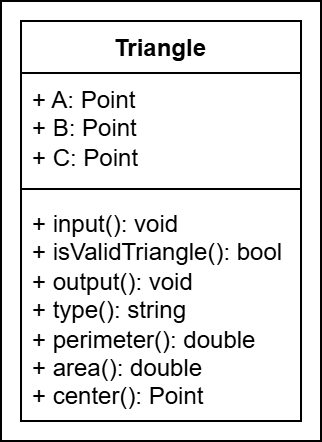

The diagram above was exported from draw.io. Its source (the exported page's mxGraphModel, read from the mxfile embedded in the PNG):
<mxGraphModel dx="302" dy="918" grid="1" gridSize="10" guides="1" tooltips="1" connect="1" arrows="1" fold="1" page="0" pageScale="1" pageWidth="850" pageHeight="1100" math="0" shadow="0">
  <root>
    <mxCell id="0" />
    <mxCell id="1" parent="0" />
    <mxCell id="2" value="" style="group" vertex="1" connectable="0" parent="1">
      <mxGeometry x="150" y="310" width="160" height="220" as="geometry" />
    </mxCell>
    <mxCell id="3" value="" style="rounded=0;whiteSpace=wrap;html=1;fillColor=none;" vertex="1" parent="2">
      <mxGeometry width="160" height="220" as="geometry" />
    </mxCell>
    <mxCell id="4" value="Triangle" style="swimlane;fontStyle=1;align=center;verticalAlign=top;childLayout=stackLayout;horizontal=1;startSize=26;horizontalStack=0;resizeParent=1;resizeParentMax=0;resizeLast=0;collapsible=1;marginBottom=0;whiteSpace=wrap;html=1;" vertex="1" parent="2">
      <mxGeometry x="10" y="10" width="140" height="200" as="geometry" />
    </mxCell>
    <mxCell id="5" value="+ A: Point&lt;div&gt;+ B: Point&lt;/div&gt;&lt;div&gt;+ C: Point&lt;/div&gt;" style="text;strokeColor=none;fillColor=none;align=left;verticalAlign=top;spacingLeft=4;spacingRight=4;overflow=hidden;rotatable=0;points=[[0,0.5],[1,0.5]];portConstraint=eastwest;whiteSpace=wrap;html=1;" vertex="1" parent="4">
      <mxGeometry y="26" width="140" height="54" as="geometry" />
    </mxCell>
    <mxCell id="6" value="" style="line;strokeWidth=1;fillColor=none;align=left;verticalAlign=middle;spacingTop=-1;spacingLeft=3;spacingRight=3;rotatable=0;labelPosition=right;points=[];portConstraint=eastwest;strokeColor=inherit;" vertex="1" parent="4">
      <mxGeometry y="80" width="140" height="8" as="geometry" />
    </mxCell>
    <mxCell id="7" value="&lt;div&gt;+ input(): void&lt;/div&gt;&lt;div&gt;+ isValidTriangle(): bool&lt;/div&gt;&lt;div&gt;+ output(): void&lt;/div&gt;&lt;div&gt;+ type(): string&lt;/div&gt;&lt;div&gt;+ perimeter(): double&lt;/div&gt;&lt;div&gt;+ area(): double&lt;/div&gt;&lt;div&gt;+ center(): Point&lt;/div&gt;" style="text;strokeColor=none;fillColor=none;align=left;verticalAlign=top;spacingLeft=4;spacingRight=4;overflow=hidden;rotatable=0;points=[[0,0.5],[1,0.5]];portConstraint=eastwest;whiteSpace=wrap;html=1;" vertex="1" parent="4">
      <mxGeometry y="88" width="140" height="112" as="geometry" />
    </mxCell>
  </root>
</mxGraphModel>